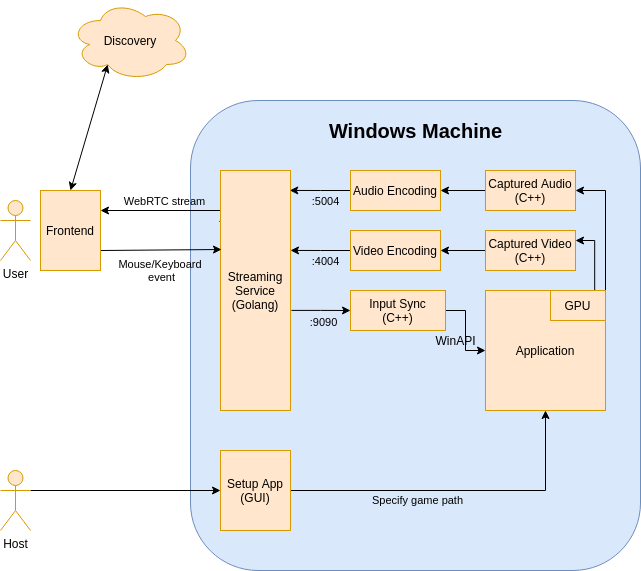

The diagram above was exported from draw.io. Its source (the exported page's mxGraphModel, read from the mxfile embedded in the PNG):
<mxGraphModel dx="1355" dy="774" grid="1" gridSize="10" guides="1" tooltips="1" connect="1" arrows="1" fold="1" page="1" pageScale="1" pageWidth="827" pageHeight="1169" math="0" shadow="0">
  <root>
    <mxCell id="0" />
    <mxCell id="1" parent="0" />
    <mxCell id="pQX1TPRY9Bh5drf7WTbr-2" value="" style="rounded=1;whiteSpace=wrap;html=1;fillColor=#dae8fc;strokeColor=#6c8ebf;" parent="1" vertex="1">
      <mxGeometry x="280" y="100" width="450" height="470" as="geometry" />
    </mxCell>
    <mxCell id="OX6DCDSu1YRxQ5HCF0_7-14" style="edgeStyle=orthogonalEdgeStyle;rounded=0;orthogonalLoop=1;jettySize=auto;html=1;exitX=1;exitY=0.5;exitDx=0;exitDy=0;entryX=0;entryY=0.5;entryDx=0;entryDy=0;" parent="1" source="OX6DCDSu1YRxQ5HCF0_7-4" target="OX6DCDSu1YRxQ5HCF0_7-6" edge="1">
      <mxGeometry relative="1" as="geometry" />
    </mxCell>
    <mxCell id="OX6DCDSu1YRxQ5HCF0_7-4" value="Input Sync&lt;br&gt;(C++)" style="rounded=0;whiteSpace=wrap;html=1;fillColor=#ffe6cc;strokeColor=#d79b00;" parent="1" vertex="1">
      <mxGeometry x="440" y="290" width="95" height="40" as="geometry" />
    </mxCell>
    <mxCell id="OX6DCDSu1YRxQ5HCF0_7-6" value="Application" style="rounded=0;whiteSpace=wrap;html=1;fillColor=#ffe6cc;strokeColor=#d79b00;" parent="1" vertex="1">
      <mxGeometry x="575" y="290" width="120" height="120" as="geometry" />
    </mxCell>
    <mxCell id="OX6DCDSu1YRxQ5HCF0_7-12" value="WinAPI" style="text;html=1;strokeColor=none;fillColor=none;align=center;verticalAlign=middle;whiteSpace=wrap;rounded=0;" parent="1" vertex="1">
      <mxGeometry x="517.5" y="330" width="55" height="20" as="geometry" />
    </mxCell>
    <mxCell id="OX6DCDSu1YRxQ5HCF0_7-26" style="edgeStyle=orthogonalEdgeStyle;rounded=0;orthogonalLoop=1;jettySize=auto;html=1;exitX=-0.016;exitY=0.212;exitDx=0;exitDy=0;exitPerimeter=0;entryX=1;entryY=0.25;entryDx=0;entryDy=0;" parent="1" source="OX6DCDSu1YRxQ5HCF0_7-19" target="UpZtYLY5OMEu9MBDz4FF-36" edge="1">
      <mxGeometry relative="1" as="geometry">
        <mxPoint x="120" y="210" as="targetPoint" />
        <Array as="points">
          <mxPoint x="310" y="221" />
          <mxPoint x="310" y="210" />
        </Array>
      </mxGeometry>
    </mxCell>
    <mxCell id="OX6DCDSu1YRxQ5HCF0_7-28" value="WebRTC stream" style="edgeLabel;html=1;align=center;verticalAlign=middle;resizable=0;points=[];labelBackgroundColor=none;" parent="OX6DCDSu1YRxQ5HCF0_7-26" vertex="1" connectable="0">
      <mxGeometry x="0.2565" relative="1" as="geometry">
        <mxPoint x="14" y="-10" as="offset" />
      </mxGeometry>
    </mxCell>
    <mxCell id="UpZtYLY5OMEu9MBDz4FF-11" style="edgeStyle=orthogonalEdgeStyle;rounded=0;orthogonalLoop=1;jettySize=auto;html=1;exitX=1.014;exitY=0.583;exitDx=0;exitDy=0;entryX=0;entryY=0.5;entryDx=0;entryDy=0;exitPerimeter=0;" edge="1" parent="1" source="OX6DCDSu1YRxQ5HCF0_7-19" target="OX6DCDSu1YRxQ5HCF0_7-4">
      <mxGeometry relative="1" as="geometry" />
    </mxCell>
    <mxCell id="OX6DCDSu1YRxQ5HCF0_7-19" value="Streaming Service (Golang)" style="rounded=0;whiteSpace=wrap;html=1;fillColor=#ffe6cc;strokeColor=#d79b00;" parent="1" vertex="1">
      <mxGeometry x="310" y="170" width="70" height="240" as="geometry" />
    </mxCell>
    <mxCell id="OX6DCDSu1YRxQ5HCF0_7-25" value="User" style="shape=umlActor;verticalLabelPosition=bottom;verticalAlign=top;html=1;outlineConnect=0;fillColor=#ffe6cc;strokeColor=#d79b00;" parent="1" vertex="1">
      <mxGeometry x="90" y="200" width="30" height="60" as="geometry" />
    </mxCell>
    <mxCell id="pQX1TPRY9Bh5drf7WTbr-6" value="&lt;span style=&quot;font-size: 20px&quot;&gt;&lt;b&gt;Windows Machine&lt;/b&gt;&lt;/span&gt;" style="text;html=1;strokeColor=none;fillColor=none;align=center;verticalAlign=middle;whiteSpace=wrap;rounded=0;" parent="1" vertex="1">
      <mxGeometry x="410.63" y="120" width="188.75" height="20" as="geometry" />
    </mxCell>
    <mxCell id="pQX1TPRY9Bh5drf7WTbr-10" value="" style="endArrow=classic;html=1;exitX=1;exitY=0.75;exitDx=0;exitDy=0;" parent="1" edge="1" source="UpZtYLY5OMEu9MBDz4FF-36">
      <mxGeometry width="50" height="50" relative="1" as="geometry">
        <mxPoint x="80" y="249" as="sourcePoint" />
        <mxPoint x="311" y="249" as="targetPoint" />
      </mxGeometry>
    </mxCell>
    <mxCell id="pQX1TPRY9Bh5drf7WTbr-11" value="Mouse/Keyboard &lt;br&gt;event" style="edgeLabel;html=1;align=center;verticalAlign=middle;resizable=0;points=[];labelBackgroundColor=none;" parent="pQX1TPRY9Bh5drf7WTbr-10" vertex="1" connectable="0">
      <mxGeometry x="-0.3507" y="-1" relative="1" as="geometry">
        <mxPoint x="21" y="19" as="offset" />
      </mxGeometry>
    </mxCell>
    <mxCell id="tF1FJsAMAxlgqwvIUYmN-6" style="edgeStyle=orthogonalEdgeStyle;rounded=0;orthogonalLoop=1;jettySize=auto;html=1;exitX=0;exitY=0.5;exitDx=0;exitDy=0;" parent="1" source="OX6DCDSu1YRxQ5HCF0_7-1" target="tF1FJsAMAxlgqwvIUYmN-5" edge="1">
      <mxGeometry relative="1" as="geometry" />
    </mxCell>
    <mxCell id="OX6DCDSu1YRxQ5HCF0_7-1" value="Captured Audio&lt;br&gt;(C++)" style="rounded=0;whiteSpace=wrap;html=1;fillColor=#ffe6cc;strokeColor=#d79b00;" parent="1" vertex="1">
      <mxGeometry x="575" y="170" width="90" height="40" as="geometry" />
    </mxCell>
    <mxCell id="pQX1TPRY9Bh5drf7WTbr-14" style="edgeStyle=orthogonalEdgeStyle;rounded=0;orthogonalLoop=1;jettySize=auto;html=1;exitX=0.5;exitY=1;exitDx=0;exitDy=0;" parent="1" edge="1">
      <mxGeometry relative="1" as="geometry">
        <mxPoint x="625" y="317" as="sourcePoint" />
        <mxPoint x="625" y="317" as="targetPoint" />
      </mxGeometry>
    </mxCell>
    <mxCell id="tF1FJsAMAxlgqwvIUYmN-7" style="edgeStyle=orthogonalEdgeStyle;rounded=0;orthogonalLoop=1;jettySize=auto;html=1;exitX=0;exitY=0.5;exitDx=0;exitDy=0;" parent="1" source="be8lF1AiYw6dqH0GWQ9Z-4" target="tF1FJsAMAxlgqwvIUYmN-4" edge="1">
      <mxGeometry relative="1" as="geometry" />
    </mxCell>
    <mxCell id="be8lF1AiYw6dqH0GWQ9Z-4" value="Captured Video&lt;br&gt;(C++)" style="rounded=0;whiteSpace=wrap;html=1;fillColor=#ffe6cc;strokeColor=#d79b00;" parent="1" vertex="1">
      <mxGeometry x="575" y="230" width="90" height="40" as="geometry" />
    </mxCell>
    <mxCell id="be8lF1AiYw6dqH0GWQ9Z-8" style="edgeStyle=orthogonalEdgeStyle;rounded=0;orthogonalLoop=1;jettySize=auto;html=1;entryX=1;entryY=0.5;entryDx=0;entryDy=0;exitX=1;exitY=0;exitDx=0;exitDy=0;" parent="1" source="OX6DCDSu1YRxQ5HCF0_7-6" target="OX6DCDSu1YRxQ5HCF0_7-1" edge="1">
      <mxGeometry relative="1" as="geometry">
        <Array as="points">
          <mxPoint x="695" y="190" />
        </Array>
        <mxPoint x="695" y="300" as="sourcePoint" />
      </mxGeometry>
    </mxCell>
    <mxCell id="be8lF1AiYw6dqH0GWQ9Z-7" style="edgeStyle=orthogonalEdgeStyle;rounded=0;orthogonalLoop=1;jettySize=auto;html=1;exitX=0.91;exitY=0.001;exitDx=0;exitDy=0;entryX=1;entryY=0.25;entryDx=0;entryDy=0;exitPerimeter=0;" parent="1" source="OX6DCDSu1YRxQ5HCF0_7-6" target="be8lF1AiYw6dqH0GWQ9Z-4" edge="1">
      <mxGeometry relative="1" as="geometry">
        <Array as="points">
          <mxPoint x="684" y="240" />
        </Array>
        <mxPoint x="685.03" y="300.3599999999999" as="sourcePoint" />
      </mxGeometry>
    </mxCell>
    <mxCell id="UpZtYLY5OMEu9MBDz4FF-4" value="" style="edgeStyle=orthogonalEdgeStyle;rounded=0;orthogonalLoop=1;jettySize=auto;html=1;exitX=0;exitY=0.5;exitDx=0;exitDy=0;entryX=1;entryY=0.333;entryDx=0;entryDy=0;entryPerimeter=0;" edge="1" parent="1" source="tF1FJsAMAxlgqwvIUYmN-4" target="OX6DCDSu1YRxQ5HCF0_7-19">
      <mxGeometry relative="1" as="geometry" />
    </mxCell>
    <mxCell id="tF1FJsAMAxlgqwvIUYmN-4" value="Video Encoding&lt;br&gt;" style="rounded=0;whiteSpace=wrap;html=1;fillColor=#ffe6cc;strokeColor=#d79b00;" parent="1" vertex="1">
      <mxGeometry x="440" y="230" width="90" height="40" as="geometry" />
    </mxCell>
    <mxCell id="UpZtYLY5OMEu9MBDz4FF-5" style="edgeStyle=orthogonalEdgeStyle;rounded=0;orthogonalLoop=1;jettySize=auto;html=1;exitX=0;exitY=0.5;exitDx=0;exitDy=0;entryX=0.99;entryY=0.083;entryDx=0;entryDy=0;entryPerimeter=0;" edge="1" parent="1" source="tF1FJsAMAxlgqwvIUYmN-5" target="OX6DCDSu1YRxQ5HCF0_7-19">
      <mxGeometry relative="1" as="geometry" />
    </mxCell>
    <mxCell id="UpZtYLY5OMEu9MBDz4FF-9" value=":5004" style="edgeLabel;html=1;align=center;verticalAlign=middle;resizable=0;points=[];labelBackgroundColor=none;" vertex="1" connectable="0" parent="UpZtYLY5OMEu9MBDz4FF-5">
      <mxGeometry x="-0.1825" y="2" relative="1" as="geometry">
        <mxPoint x="-1" y="8" as="offset" />
      </mxGeometry>
    </mxCell>
    <mxCell id="tF1FJsAMAxlgqwvIUYmN-5" value="Audio Encoding&lt;br&gt;" style="rounded=0;whiteSpace=wrap;html=1;fillColor=#ffe6cc;strokeColor=#d79b00;" parent="1" vertex="1">
      <mxGeometry x="440" y="170" width="90" height="40" as="geometry" />
    </mxCell>
    <mxCell id="UpZtYLY5OMEu9MBDz4FF-10" value=":4004" style="edgeLabel;html=1;align=center;verticalAlign=middle;resizable=0;points=[];labelBackgroundColor=none;" vertex="1" connectable="0" parent="1">
      <mxGeometry x="414.0038095238096" y="260.00333333333333" as="geometry" />
    </mxCell>
    <mxCell id="UpZtYLY5OMEu9MBDz4FF-13" value=":9090" style="edgeLabel;html=1;align=center;verticalAlign=middle;resizable=0;points=[];labelBackgroundColor=none;" vertex="1" connectable="0" parent="1">
      <mxGeometry x="414.0038095238096" y="320.00333333333333" as="geometry">
        <mxPoint x="-2" y="1" as="offset" />
      </mxGeometry>
    </mxCell>
    <mxCell id="UpZtYLY5OMEu9MBDz4FF-20" style="edgeStyle=orthogonalEdgeStyle;rounded=0;orthogonalLoop=1;jettySize=auto;html=1;exitX=1;exitY=0.5;exitDx=0;exitDy=0;" edge="1" parent="1" source="UpZtYLY5OMEu9MBDz4FF-14" target="OX6DCDSu1YRxQ5HCF0_7-6">
      <mxGeometry relative="1" as="geometry" />
    </mxCell>
    <mxCell id="UpZtYLY5OMEu9MBDz4FF-14" value="Setup App&lt;br&gt;(GUI)" style="rounded=0;whiteSpace=wrap;html=1;fillColor=#ffe6cc;strokeColor=#d79b00;" vertex="1" parent="1">
      <mxGeometry x="310" y="450" width="70" height="80" as="geometry" />
    </mxCell>
    <mxCell id="UpZtYLY5OMEu9MBDz4FF-21" style="edgeStyle=orthogonalEdgeStyle;rounded=0;orthogonalLoop=1;jettySize=auto;html=1;exitX=1;exitY=0.3333333333333333;exitDx=0;exitDy=0;exitPerimeter=0;" edge="1" parent="1" source="UpZtYLY5OMEu9MBDz4FF-19">
      <mxGeometry relative="1" as="geometry">
        <mxPoint x="310" y="490" as="targetPoint" />
      </mxGeometry>
    </mxCell>
    <mxCell id="UpZtYLY5OMEu9MBDz4FF-19" value="Host" style="shape=umlActor;verticalLabelPosition=bottom;verticalAlign=top;html=1;outlineConnect=0;fillColor=#ffe6cc;strokeColor=#d79b00;" vertex="1" parent="1">
      <mxGeometry x="90" y="470" width="30" height="60" as="geometry" />
    </mxCell>
    <mxCell id="UpZtYLY5OMEu9MBDz4FF-23" value="Specify game path" style="edgeLabel;html=1;align=center;verticalAlign=middle;resizable=0;points=[];labelBackgroundColor=none;" vertex="1" connectable="0" parent="1">
      <mxGeometry x="505.0038095238096" y="500.00333333333333" as="geometry">
        <mxPoint x="1" y="-1" as="offset" />
      </mxGeometry>
    </mxCell>
    <mxCell id="UpZtYLY5OMEu9MBDz4FF-25" value="GPU" style="rounded=0;whiteSpace=wrap;html=1;fillColor=#ffe6cc;strokeColor=#d79b00;" vertex="1" parent="1">
      <mxGeometry x="640" y="290" width="55" height="30" as="geometry" />
    </mxCell>
    <mxCell id="UpZtYLY5OMEu9MBDz4FF-27" value="Discovery" style="ellipse;shape=cloud;whiteSpace=wrap;html=1;labelBackgroundColor=none;fillColor=#ffe6cc;strokeColor=#d79b00;" vertex="1" parent="1">
      <mxGeometry x="160" width="120" height="80" as="geometry" />
    </mxCell>
    <mxCell id="UpZtYLY5OMEu9MBDz4FF-30" value="" style="endArrow=classic;startArrow=classic;html=1;entryX=0.31;entryY=0.8;entryDx=0;entryDy=0;entryPerimeter=0;exitX=0.5;exitY=0;exitDx=0;exitDy=0;" edge="1" parent="1" source="UpZtYLY5OMEu9MBDz4FF-36" target="UpZtYLY5OMEu9MBDz4FF-27">
      <mxGeometry width="50" height="50" relative="1" as="geometry">
        <mxPoint x="80" y="200" as="sourcePoint" />
        <mxPoint x="130" y="150" as="targetPoint" />
      </mxGeometry>
    </mxCell>
    <mxCell id="UpZtYLY5OMEu9MBDz4FF-36" value="Frontend" style="rounded=0;whiteSpace=wrap;html=1;fillColor=#ffe6cc;strokeColor=#d79b00;" vertex="1" parent="1">
      <mxGeometry x="130" y="190" width="60" height="80" as="geometry" />
    </mxCell>
  </root>
</mxGraphModel>